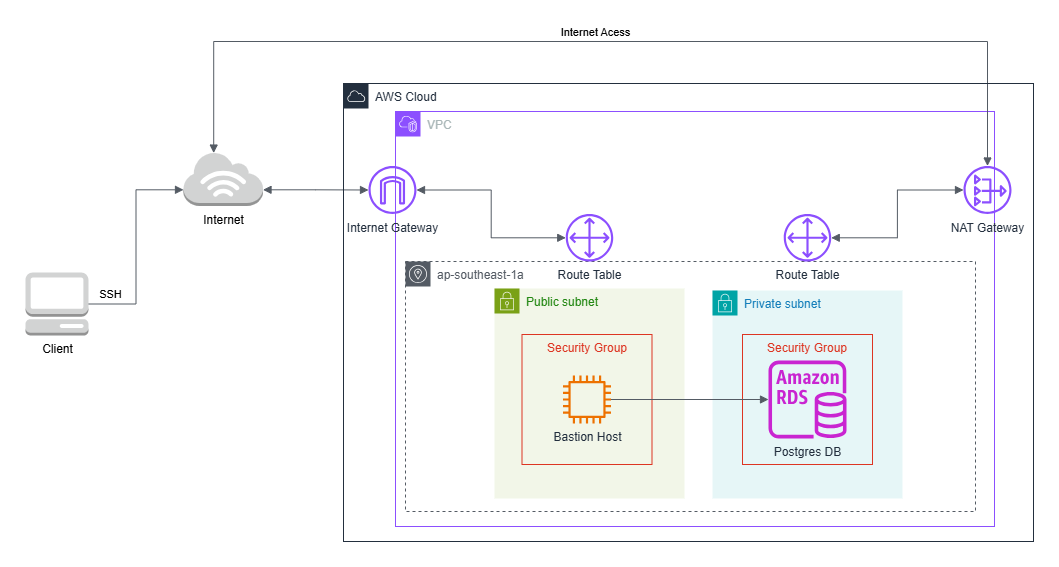

The diagram above was exported from draw.io. Its source (the exported page's mxGraphModel, read from the mxfile embedded in the PNG):
<mxGraphModel dx="794" dy="454" grid="1" gridSize="10" guides="1" tooltips="1" connect="1" arrows="1" fold="1" page="1" pageScale="1" pageWidth="850" pageHeight="1100" math="0" shadow="0">
  <root>
    <mxCell id="0" />
    <mxCell id="1" parent="0" />
    <mxCell id="vAP4_Bntf5qNbktHSf1v-1" value="VPC" style="points=[[0,0],[0.25,0],[0.5,0],[0.75,0],[1,0],[1,0.25],[1,0.5],[1,0.75],[1,1],[0.75,1],[0.5,1],[0.25,1],[0,1],[0,0.75],[0,0.5],[0,0.25]];outlineConnect=0;gradientColor=none;html=1;whiteSpace=wrap;fontSize=12;fontStyle=0;container=1;pointerEvents=0;collapsible=0;recursiveResize=0;shape=mxgraph.aws4.group;grIcon=mxgraph.aws4.group_vpc2;strokeColor=#8C4FFF;fillColor=none;verticalAlign=top;align=left;spacingLeft=30;fontColor=#AAB7B8;dashed=0;" parent="1" vertex="1">
      <mxGeometry x="402" y="260" width="599" height="415" as="geometry" />
    </mxCell>
    <mxCell id="LeileSGnzhcpIXi8Th4r-1" value="ap-southeast-1a" style="sketch=0;outlineConnect=0;gradientColor=none;html=1;whiteSpace=wrap;fontSize=12;fontStyle=0;shape=mxgraph.aws4.group;grIcon=mxgraph.aws4.group_availability_zone;strokeColor=#545B64;fillColor=none;verticalAlign=top;align=left;spacingLeft=30;fontColor=#545B64;dashed=1;" parent="vAP4_Bntf5qNbktHSf1v-1" vertex="1">
      <mxGeometry x="10" y="150" width="570" height="250" as="geometry" />
    </mxCell>
    <mxCell id="vAP4_Bntf5qNbktHSf1v-4" value="Private subnet" style="points=[[0,0],[0.25,0],[0.5,0],[0.75,0],[1,0],[1,0.25],[1,0.5],[1,0.75],[1,1],[0.75,1],[0.5,1],[0.25,1],[0,1],[0,0.75],[0,0.5],[0,0.25]];outlineConnect=0;gradientColor=none;html=1;whiteSpace=wrap;fontSize=12;fontStyle=0;container=1;pointerEvents=0;collapsible=0;recursiveResize=0;shape=mxgraph.aws4.group;grIcon=mxgraph.aws4.group_security_group;grStroke=0;strokeColor=#00A4A6;fillColor=#E6F6F7;verticalAlign=top;align=left;spacingLeft=30;fontColor=#147EBA;dashed=0;" parent="vAP4_Bntf5qNbktHSf1v-1" vertex="1">
      <mxGeometry x="317" y="179" width="190" height="208" as="geometry" />
    </mxCell>
    <mxCell id="_gKUof2wkaSrqzJXAtmL-32" value="Security Group" style="fillColor=none;strokeColor=#DD3522;verticalAlign=top;fontStyle=0;fontColor=#DD3522;whiteSpace=wrap;html=1;" parent="vAP4_Bntf5qNbktHSf1v-4" vertex="1">
      <mxGeometry x="30" y="44" width="130" height="130" as="geometry" />
    </mxCell>
    <mxCell id="KXAo6q5yExVpgBxs4EKG-7" value="Postgres DB" style="sketch=0;outlineConnect=0;fontColor=#232F3E;gradientColor=none;fillColor=#C925D1;strokeColor=none;dashed=0;verticalLabelPosition=bottom;verticalAlign=top;align=center;html=1;fontSize=12;fontStyle=0;aspect=fixed;pointerEvents=1;shape=mxgraph.aws4.rds_instance;" parent="vAP4_Bntf5qNbktHSf1v-4" vertex="1">
      <mxGeometry x="56" y="70" width="78" height="78" as="geometry" />
    </mxCell>
    <mxCell id="vAP4_Bntf5qNbktHSf1v-3" value="Public subnet" style="points=[[0,0],[0.25,0],[0.5,0],[0.75,0],[1,0],[1,0.25],[1,0.5],[1,0.75],[1,1],[0.75,1],[0.5,1],[0.25,1],[0,1],[0,0.75],[0,0.5],[0,0.25]];outlineConnect=0;gradientColor=none;html=1;whiteSpace=wrap;fontSize=12;fontStyle=0;container=1;pointerEvents=0;collapsible=0;recursiveResize=0;shape=mxgraph.aws4.group;grIcon=mxgraph.aws4.group_security_group;grStroke=0;strokeColor=#7AA116;fillColor=#F2F6E8;verticalAlign=top;align=left;spacingLeft=30;fontColor=#248814;dashed=0;" parent="vAP4_Bntf5qNbktHSf1v-1" vertex="1">
      <mxGeometry x="99" y="177" width="190" height="210" as="geometry" />
    </mxCell>
    <mxCell id="_gKUof2wkaSrqzJXAtmL-7" value="Security Group" style="fillColor=none;strokeColor=#DD3522;verticalAlign=top;fontStyle=0;fontColor=#DD3522;whiteSpace=wrap;html=1;" parent="vAP4_Bntf5qNbktHSf1v-3" vertex="1">
      <mxGeometry x="27.5" y="46" width="130" height="130" as="geometry" />
    </mxCell>
    <mxCell id="iUMVPzSzYg1FIC82j37E-1" value="Route Table" style="sketch=0;outlineConnect=0;fontColor=#232F3E;gradientColor=none;fillColor=#8C4FFF;strokeColor=none;dashed=0;verticalLabelPosition=bottom;verticalAlign=top;align=center;html=1;fontSize=12;fontStyle=0;aspect=fixed;pointerEvents=1;shape=mxgraph.aws4.customer_gateway;" parent="vAP4_Bntf5qNbktHSf1v-1" vertex="1">
      <mxGeometry x="170.25" y="102.5" width="47.5" height="47.5" as="geometry" />
    </mxCell>
    <mxCell id="iUMVPzSzYg1FIC82j37E-4" value="Route Table" style="sketch=0;outlineConnect=0;fontColor=#232F3E;gradientColor=none;fillColor=#8C4FFF;strokeColor=none;dashed=0;verticalLabelPosition=bottom;verticalAlign=top;align=center;html=1;fontSize=12;fontStyle=0;aspect=fixed;pointerEvents=1;shape=mxgraph.aws4.customer_gateway;" parent="vAP4_Bntf5qNbktHSf1v-1" vertex="1">
      <mxGeometry x="388.25" y="102.5" width="47.5" height="47.5" as="geometry" />
    </mxCell>
    <mxCell id="iUMVPzSzYg1FIC82j37E-5" value="NAT Gateway" style="sketch=0;outlineConnect=0;fontColor=#232F3E;gradientColor=none;fillColor=#8C4FFF;strokeColor=none;dashed=0;verticalLabelPosition=bottom;verticalAlign=top;align=center;html=1;fontSize=12;fontStyle=0;aspect=fixed;pointerEvents=1;shape=mxgraph.aws4.nat_gateway;" parent="vAP4_Bntf5qNbktHSf1v-1" vertex="1">
      <mxGeometry x="553" y="54.5" width="78" height="48" as="geometry" />
    </mxCell>
    <mxCell id="iUMVPzSzYg1FIC82j37E-20" style="edgeStyle=orthogonalEdgeStyle;rounded=0;orthogonalLoop=1;jettySize=auto;html=1;endArrow=block;elbow=vertical;startArrow=block;endFill=1;strokeColor=#545B64;startFill=1;" parent="vAP4_Bntf5qNbktHSf1v-1" source="iUMVPzSzYg1FIC82j37E-4" target="iUMVPzSzYg1FIC82j37E-5" edge="1">
      <mxGeometry relative="1" as="geometry" />
    </mxCell>
    <mxCell id="iUMVPzSzYg1FIC82j37E-6" value="Internet Gateway" style="sketch=0;outlineConnect=0;fontColor=#232F3E;gradientColor=none;fillColor=#8C4FFF;strokeColor=none;dashed=0;verticalLabelPosition=bottom;verticalAlign=top;align=center;html=1;fontSize=12;fontStyle=0;aspect=fixed;pointerEvents=1;shape=mxgraph.aws4.internet_gateway;" parent="1" vertex="1">
      <mxGeometry x="370" y="314.5" width="58" height="48" as="geometry" />
    </mxCell>
    <mxCell id="iUMVPzSzYg1FIC82j37E-19" style="edgeStyle=orthogonalEdgeStyle;rounded=0;orthogonalLoop=1;jettySize=auto;html=1;endArrow=block;elbow=vertical;startArrow=block;endFill=1;strokeColor=#545B64;startFill=1;" parent="1" source="iUMVPzSzYg1FIC82j37E-6" target="iUMVPzSzYg1FIC82j37E-1" edge="1">
      <mxGeometry relative="1" as="geometry" />
    </mxCell>
    <mxCell id="LeileSGnzhcpIXi8Th4r-4" style="edgeStyle=orthogonalEdgeStyle;rounded=0;orthogonalLoop=1;jettySize=auto;html=1;endArrow=block;elbow=vertical;startArrow=block;endFill=1;strokeColor=#545B64;exitX=1;exitY=0.7;exitDx=0;exitDy=0;exitPerimeter=0;startFill=1;" parent="1" source="LeileSGnzhcpIXi8Th4r-2" target="iUMVPzSzYg1FIC82j37E-6" edge="1">
      <mxGeometry relative="1" as="geometry" />
    </mxCell>
    <mxCell id="LeileSGnzhcpIXi8Th4r-2" value="Internet" style="outlineConnect=0;dashed=0;verticalLabelPosition=bottom;verticalAlign=top;align=center;html=1;shape=mxgraph.aws3.internet_3;fillColor=#D2D3D3;gradientColor=none;" parent="1" vertex="1">
      <mxGeometry x="190" y="300.5" width="79.5" height="54" as="geometry" />
    </mxCell>
    <mxCell id="LeileSGnzhcpIXi8Th4r-12" style="edgeStyle=orthogonalEdgeStyle;rounded=0;orthogonalLoop=1;jettySize=auto;html=1;entryX=0.38;entryY=0.02;entryDx=0;entryDy=0;entryPerimeter=0;endArrow=block;elbow=vertical;startArrow=block;startFill=1;strokeColor=#545B64;endFill=1;" parent="1" source="iUMVPzSzYg1FIC82j37E-5" target="LeileSGnzhcpIXi8Th4r-2" edge="1">
      <mxGeometry relative="1" as="geometry">
        <Array as="points">
          <mxPoint x="994" y="190" />
          <mxPoint x="220" y="190" />
        </Array>
      </mxGeometry>
    </mxCell>
    <mxCell id="LeileSGnzhcpIXi8Th4r-13" value="Internet Acess" style="edgeLabel;html=1;align=center;verticalAlign=middle;resizable=0;points=[];" parent="LeileSGnzhcpIXi8Th4r-12" vertex="1" connectable="0">
      <mxGeometry x="0.01" y="-2" relative="1" as="geometry">
        <mxPoint x="-7" y="-8" as="offset" />
      </mxGeometry>
    </mxCell>
    <mxCell id="TxNfRshd-BDbInc8zBS2-3" value="AWS Cloud" style="points=[[0,0],[0.25,0],[0.5,0],[0.75,0],[1,0],[1,0.25],[1,0.5],[1,0.75],[1,1],[0.75,1],[0.5,1],[0.25,1],[0,1],[0,0.75],[0,0.5],[0,0.25]];outlineConnect=0;gradientColor=none;html=1;whiteSpace=wrap;fontSize=12;fontStyle=0;container=1;pointerEvents=0;collapsible=0;recursiveResize=0;shape=mxgraph.aws4.group;grIcon=mxgraph.aws4.group_aws_cloud;strokeColor=#232F3E;fillColor=none;verticalAlign=top;align=left;spacingLeft=30;fontColor=#232F3E;dashed=0;" parent="1" vertex="1">
      <mxGeometry x="350" y="232" width="690" height="458" as="geometry" />
    </mxCell>
    <mxCell id="KXAo6q5yExVpgBxs4EKG-6" value="Bastion Host" style="sketch=0;outlineConnect=0;fontColor=#232F3E;gradientColor=none;fillColor=#ED7100;strokeColor=none;dashed=0;verticalLabelPosition=bottom;verticalAlign=top;align=center;html=1;fontSize=12;fontStyle=0;aspect=fixed;pointerEvents=1;shape=mxgraph.aws4.instance2;" parent="TxNfRshd-BDbInc8zBS2-3" vertex="1">
      <mxGeometry x="219.5" y="292" width="48" height="48" as="geometry" />
    </mxCell>
    <mxCell id="KXAo6q5yExVpgBxs4EKG-2" value="SSH" style="edgeStyle=orthogonalEdgeStyle;html=1;endArrow=block;elbow=vertical;startArrow=none;endFill=1;strokeColor=#545B64;rounded=0;entryX=0;entryY=0.7;entryDx=0;entryDy=0;entryPerimeter=0;exitX=1;exitY=0.5;exitDx=0;exitDy=0;exitPerimeter=0;" parent="1" source="dmDav4s4_Gvo7fj8cy8Z-1" target="LeileSGnzhcpIXi8Th4r-2" edge="1">
      <mxGeometry x="-0.7903" y="10" width="100" relative="1" as="geometry">
        <mxPoint x="100" y="450" as="sourcePoint" />
        <mxPoint x="150" y="310" as="targetPoint" />
        <mxPoint as="offset" />
      </mxGeometry>
    </mxCell>
    <mxCell id="KXAo6q5yExVpgBxs4EKG-8" value="" style="edgeStyle=orthogonalEdgeStyle;html=1;endArrow=block;elbow=vertical;startArrow=none;endFill=1;strokeColor=#545B64;rounded=0;" parent="1" source="KXAo6q5yExVpgBxs4EKG-6" target="KXAo6q5yExVpgBxs4EKG-7" edge="1">
      <mxGeometry width="100" relative="1" as="geometry">
        <mxPoint x="710" y="440" as="sourcePoint" />
        <mxPoint x="810" y="440" as="targetPoint" />
      </mxGeometry>
    </mxCell>
    <mxCell id="dmDav4s4_Gvo7fj8cy8Z-1" value="Client" style="outlineConnect=0;dashed=0;verticalLabelPosition=bottom;verticalAlign=top;align=center;html=1;shape=mxgraph.aws3.management_console;fillColor=#D2D3D3;gradientColor=none;" parent="1" vertex="1">
      <mxGeometry x="32" y="421" width="63" height="63" as="geometry" />
    </mxCell>
  </root>
</mxGraphModel>